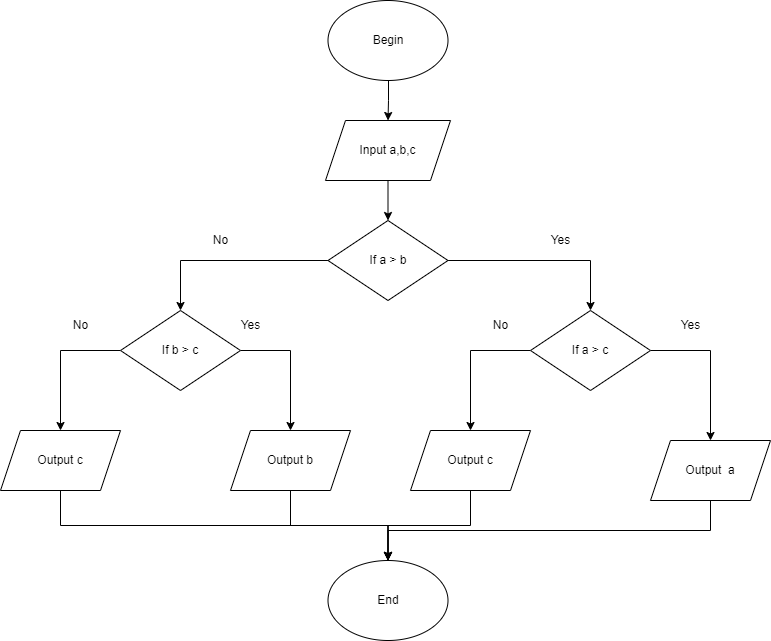

The diagram above was exported from draw.io. Its source (the exported page's mxGraphModel, read from the mxfile embedded in the PNG):
<mxGraphModel dx="1038" dy="641" grid="1" gridSize="10" guides="1" tooltips="1" connect="1" arrows="1" fold="1" page="1" pageScale="1" pageWidth="827" pageHeight="1169" math="0" shadow="0">
  <root>
    <mxCell id="WIyWlLk6GJQsqaUBKTNV-0" />
    <mxCell id="WIyWlLk6GJQsqaUBKTNV-1" parent="WIyWlLk6GJQsqaUBKTNV-0" />
    <mxCell id="-KeT8hy-GoinbODT1f2u-0" style="edgeStyle=orthogonalEdgeStyle;rounded=0;orthogonalLoop=1;jettySize=auto;html=1;entryX=0.5;entryY=0;entryDx=0;entryDy=0;" parent="WIyWlLk6GJQsqaUBKTNV-1" target="-KeT8hy-GoinbODT1f2u-3" edge="1">
      <mxGeometry relative="1" as="geometry">
        <mxPoint x="428" y="130" as="sourcePoint" />
      </mxGeometry>
    </mxCell>
    <mxCell id="-KeT8hy-GoinbODT1f2u-1" value="End" style="ellipse;whiteSpace=wrap;html=1;" parent="WIyWlLk6GJQsqaUBKTNV-1" vertex="1">
      <mxGeometry x="367.5" y="610" width="120" height="80" as="geometry" />
    </mxCell>
    <mxCell id="0is3pCf3lhdek6X9esvA-5" style="edgeStyle=orthogonalEdgeStyle;rounded=0;orthogonalLoop=1;jettySize=auto;html=1;exitX=0.5;exitY=1;exitDx=0;exitDy=0;entryX=0.5;entryY=0;entryDx=0;entryDy=0;" edge="1" parent="WIyWlLk6GJQsqaUBKTNV-1" source="-KeT8hy-GoinbODT1f2u-3" target="0is3pCf3lhdek6X9esvA-2">
      <mxGeometry relative="1" as="geometry" />
    </mxCell>
    <mxCell id="-KeT8hy-GoinbODT1f2u-3" value="Input a,b,c" style="shape=parallelogram;perimeter=parallelogramPerimeter;whiteSpace=wrap;html=1;fixedSize=1;" parent="WIyWlLk6GJQsqaUBKTNV-1" vertex="1">
      <mxGeometry x="365" y="170" width="125" height="60" as="geometry" />
    </mxCell>
    <mxCell id="-KeT8hy-GoinbODT1f2u-9" value="Begin" style="ellipse;whiteSpace=wrap;html=1;" parent="WIyWlLk6GJQsqaUBKTNV-1" vertex="1">
      <mxGeometry x="367.5" y="50" width="120" height="80" as="geometry" />
    </mxCell>
    <mxCell id="0is3pCf3lhdek6X9esvA-7" style="edgeStyle=orthogonalEdgeStyle;rounded=0;orthogonalLoop=1;jettySize=auto;html=1;exitX=1;exitY=0.5;exitDx=0;exitDy=0;entryX=0.5;entryY=0;entryDx=0;entryDy=0;" edge="1" parent="WIyWlLk6GJQsqaUBKTNV-1" source="0is3pCf3lhdek6X9esvA-0" target="0is3pCf3lhdek6X9esvA-4">
      <mxGeometry relative="1" as="geometry" />
    </mxCell>
    <mxCell id="0is3pCf3lhdek6X9esvA-8" style="edgeStyle=orthogonalEdgeStyle;rounded=0;orthogonalLoop=1;jettySize=auto;html=1;exitX=0;exitY=0.5;exitDx=0;exitDy=0;entryX=0.5;entryY=0;entryDx=0;entryDy=0;" edge="1" parent="WIyWlLk6GJQsqaUBKTNV-1" source="0is3pCf3lhdek6X9esvA-0" target="0is3pCf3lhdek6X9esvA-3">
      <mxGeometry relative="1" as="geometry" />
    </mxCell>
    <mxCell id="0is3pCf3lhdek6X9esvA-0" value="If a &amp;gt; c" style="rhombus;whiteSpace=wrap;html=1;" vertex="1" parent="WIyWlLk6GJQsqaUBKTNV-1">
      <mxGeometry x="570" y="360" width="120" height="80" as="geometry" />
    </mxCell>
    <mxCell id="0is3pCf3lhdek6X9esvA-6" style="edgeStyle=orthogonalEdgeStyle;rounded=0;orthogonalLoop=1;jettySize=auto;html=1;exitX=1;exitY=0.5;exitDx=0;exitDy=0;entryX=0.5;entryY=0;entryDx=0;entryDy=0;" edge="1" parent="WIyWlLk6GJQsqaUBKTNV-1" source="0is3pCf3lhdek6X9esvA-2" target="0is3pCf3lhdek6X9esvA-0">
      <mxGeometry relative="1" as="geometry" />
    </mxCell>
    <mxCell id="0is3pCf3lhdek6X9esvA-12" style="edgeStyle=orthogonalEdgeStyle;rounded=0;orthogonalLoop=1;jettySize=auto;html=1;entryX=0.5;entryY=0;entryDx=0;entryDy=0;" edge="1" parent="WIyWlLk6GJQsqaUBKTNV-1" source="0is3pCf3lhdek6X9esvA-2" target="0is3pCf3lhdek6X9esvA-9">
      <mxGeometry relative="1" as="geometry" />
    </mxCell>
    <mxCell id="0is3pCf3lhdek6X9esvA-2" value="If a &amp;gt; b" style="rhombus;whiteSpace=wrap;html=1;" vertex="1" parent="WIyWlLk6GJQsqaUBKTNV-1">
      <mxGeometry x="367.5" y="270" width="120" height="80" as="geometry" />
    </mxCell>
    <mxCell id="0is3pCf3lhdek6X9esvA-24" style="edgeStyle=orthogonalEdgeStyle;rounded=0;orthogonalLoop=1;jettySize=auto;html=1;" edge="1" parent="WIyWlLk6GJQsqaUBKTNV-1" source="0is3pCf3lhdek6X9esvA-3" target="-KeT8hy-GoinbODT1f2u-1">
      <mxGeometry relative="1" as="geometry" />
    </mxCell>
    <mxCell id="0is3pCf3lhdek6X9esvA-3" value="Output c" style="shape=parallelogram;perimeter=parallelogramPerimeter;whiteSpace=wrap;html=1;fixedSize=1;" vertex="1" parent="WIyWlLk6GJQsqaUBKTNV-1">
      <mxGeometry x="450" y="480" width="120" height="60" as="geometry" />
    </mxCell>
    <mxCell id="0is3pCf3lhdek6X9esvA-26" style="edgeStyle=orthogonalEdgeStyle;rounded=0;orthogonalLoop=1;jettySize=auto;html=1;entryX=0.5;entryY=0;entryDx=0;entryDy=0;" edge="1" parent="WIyWlLk6GJQsqaUBKTNV-1" source="0is3pCf3lhdek6X9esvA-4" target="-KeT8hy-GoinbODT1f2u-1">
      <mxGeometry relative="1" as="geometry">
        <Array as="points">
          <mxPoint x="750" y="580" />
          <mxPoint x="428" y="580" />
        </Array>
      </mxGeometry>
    </mxCell>
    <mxCell id="0is3pCf3lhdek6X9esvA-4" value="Output&amp;nbsp; a" style="shape=parallelogram;perimeter=parallelogramPerimeter;whiteSpace=wrap;html=1;fixedSize=1;" vertex="1" parent="WIyWlLk6GJQsqaUBKTNV-1">
      <mxGeometry x="690" y="490" width="120" height="60" as="geometry" />
    </mxCell>
    <mxCell id="0is3pCf3lhdek6X9esvA-13" style="edgeStyle=orthogonalEdgeStyle;rounded=0;orthogonalLoop=1;jettySize=auto;html=1;" edge="1" parent="WIyWlLk6GJQsqaUBKTNV-1" source="0is3pCf3lhdek6X9esvA-9" target="0is3pCf3lhdek6X9esvA-11">
      <mxGeometry relative="1" as="geometry">
        <Array as="points">
          <mxPoint x="330" y="400" />
        </Array>
      </mxGeometry>
    </mxCell>
    <mxCell id="0is3pCf3lhdek6X9esvA-14" style="edgeStyle=orthogonalEdgeStyle;rounded=0;orthogonalLoop=1;jettySize=auto;html=1;exitX=0;exitY=0.5;exitDx=0;exitDy=0;entryX=0.5;entryY=0;entryDx=0;entryDy=0;" edge="1" parent="WIyWlLk6GJQsqaUBKTNV-1" source="0is3pCf3lhdek6X9esvA-9" target="0is3pCf3lhdek6X9esvA-10">
      <mxGeometry relative="1" as="geometry" />
    </mxCell>
    <mxCell id="0is3pCf3lhdek6X9esvA-9" value="If b &amp;gt; c" style="rhombus;whiteSpace=wrap;html=1;" vertex="1" parent="WIyWlLk6GJQsqaUBKTNV-1">
      <mxGeometry x="160" y="360" width="120" height="80" as="geometry" />
    </mxCell>
    <mxCell id="0is3pCf3lhdek6X9esvA-21" style="edgeStyle=orthogonalEdgeStyle;rounded=0;orthogonalLoop=1;jettySize=auto;html=1;exitX=0.5;exitY=1;exitDx=0;exitDy=0;" edge="1" parent="WIyWlLk6GJQsqaUBKTNV-1" source="0is3pCf3lhdek6X9esvA-10" target="-KeT8hy-GoinbODT1f2u-1">
      <mxGeometry relative="1" as="geometry" />
    </mxCell>
    <mxCell id="0is3pCf3lhdek6X9esvA-10" value="Output c" style="shape=parallelogram;perimeter=parallelogramPerimeter;whiteSpace=wrap;html=1;fixedSize=1;" vertex="1" parent="WIyWlLk6GJQsqaUBKTNV-1">
      <mxGeometry x="40" y="480" width="120" height="60" as="geometry" />
    </mxCell>
    <mxCell id="0is3pCf3lhdek6X9esvA-23" style="edgeStyle=orthogonalEdgeStyle;rounded=0;orthogonalLoop=1;jettySize=auto;html=1;exitX=0.5;exitY=1;exitDx=0;exitDy=0;" edge="1" parent="WIyWlLk6GJQsqaUBKTNV-1" source="0is3pCf3lhdek6X9esvA-11" target="-KeT8hy-GoinbODT1f2u-1">
      <mxGeometry relative="1" as="geometry" />
    </mxCell>
    <mxCell id="0is3pCf3lhdek6X9esvA-11" value="Output b" style="shape=parallelogram;perimeter=parallelogramPerimeter;whiteSpace=wrap;html=1;fixedSize=1;" vertex="1" parent="WIyWlLk6GJQsqaUBKTNV-1">
      <mxGeometry x="270" y="480" width="120" height="60" as="geometry" />
    </mxCell>
    <mxCell id="0is3pCf3lhdek6X9esvA-27" value="Yes" style="text;html=1;resizable=0;autosize=1;align=center;verticalAlign=middle;points=[];fillColor=none;strokeColor=none;rounded=0;" vertex="1" parent="WIyWlLk6GJQsqaUBKTNV-1">
      <mxGeometry x="580" y="275" width="40" height="30" as="geometry" />
    </mxCell>
    <mxCell id="0is3pCf3lhdek6X9esvA-28" value="Yes" style="text;html=1;resizable=0;autosize=1;align=center;verticalAlign=middle;points=[];fillColor=none;strokeColor=none;rounded=0;" vertex="1" parent="WIyWlLk6GJQsqaUBKTNV-1">
      <mxGeometry x="270" y="360" width="40" height="30" as="geometry" />
    </mxCell>
    <mxCell id="0is3pCf3lhdek6X9esvA-29" value="Yes" style="text;html=1;resizable=0;autosize=1;align=center;verticalAlign=middle;points=[];fillColor=none;strokeColor=none;rounded=0;" vertex="1" parent="WIyWlLk6GJQsqaUBKTNV-1">
      <mxGeometry x="710" y="360" width="40" height="30" as="geometry" />
    </mxCell>
    <mxCell id="0is3pCf3lhdek6X9esvA-30" value="No" style="text;html=1;resizable=0;autosize=1;align=center;verticalAlign=middle;points=[];fillColor=none;strokeColor=none;rounded=0;" vertex="1" parent="WIyWlLk6GJQsqaUBKTNV-1">
      <mxGeometry x="100" y="360" width="40" height="30" as="geometry" />
    </mxCell>
    <mxCell id="0is3pCf3lhdek6X9esvA-31" value="No" style="text;html=1;resizable=0;autosize=1;align=center;verticalAlign=middle;points=[];fillColor=none;strokeColor=none;rounded=0;" vertex="1" parent="WIyWlLk6GJQsqaUBKTNV-1">
      <mxGeometry x="520" y="360" width="40" height="30" as="geometry" />
    </mxCell>
    <mxCell id="0is3pCf3lhdek6X9esvA-32" value="No" style="text;html=1;resizable=0;autosize=1;align=center;verticalAlign=middle;points=[];fillColor=none;strokeColor=none;rounded=0;" vertex="1" parent="WIyWlLk6GJQsqaUBKTNV-1">
      <mxGeometry x="240" y="275" width="40" height="30" as="geometry" />
    </mxCell>
  </root>
</mxGraphModel>